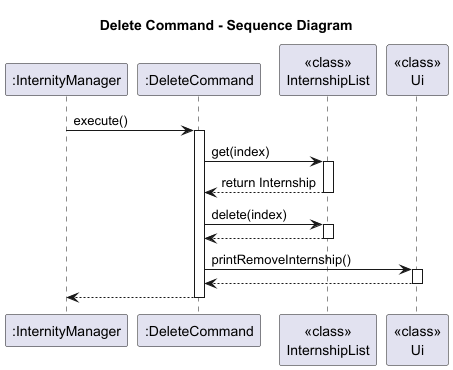

The diagram above was rendered by PlantUML. Its source (embedded in the PNG):
@startuml
title Delete Command - Sequence Diagram

participant ":InternityManager" as Logic
participant ":DeleteCommand" as DC
participant "<<class>>\nInternshipList" as IL
participant "<<class>>\nUi" as UI



Logic -> DC: execute()
activate DC

DC -> IL: get(index)
activate IL
IL --> DC: return Internship
deactivate IL

DC -> IL: delete(index)
activate IL

IL --> DC
deactivate IL

DC -> UI: printRemoveInternship()
activate UI
UI --> DC
deactivate UI


DC --> Logic
deactivate DC

@enduml